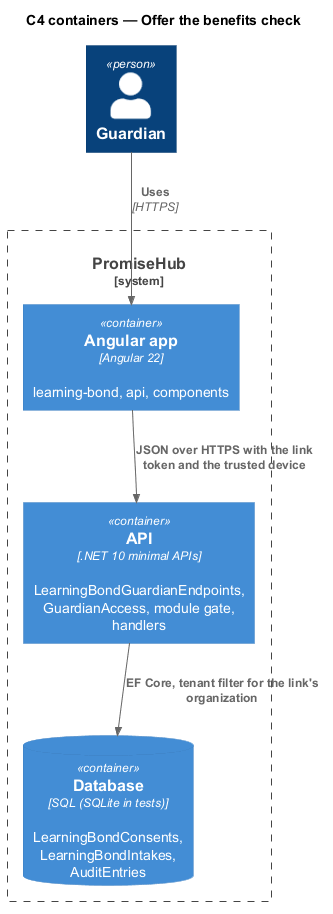

The diagram above was rendered by PlantUML. Its source (embedded in the PNG):
@startuml
!include <C4/C4_Container>
title C4 containers — Offer the benefits check
Person(guardian, "Guardian")
System_Boundary(ph, "PromiseHub") {
  Container(web, "Angular app", "Angular 22", "learning-bond, api, components")
  Container(api, "API", ".NET 10 minimal APIs", "LearningBondGuardianEndpoints, GuardianAccess, module gate, handlers")
  ContainerDb(db, "Database", "SQL (SQLite in tests)", "LearningBondConsents, LearningBondIntakes, AuditEntries")
}
Rel(guardian, web, "Uses", "HTTPS")
Rel(web, api, "JSON over HTTPS with the link token and the trusted device")
Rel(api, db, "EF Core, tenant filter for the link's organization")
@enduml